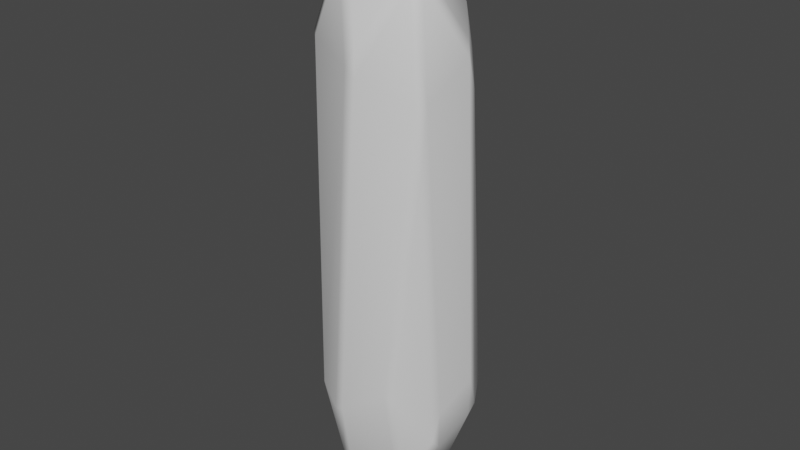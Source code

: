 # Source: stone_texture_pillar_1x4.blend  (saved by Blender 3.2.14; exported with 4.5.12 LTS)
import bpy
from mathutils import Matrix  # noqa: F401  (used for matrix-valued properties, if any)

bpy.ops.wm.read_factory_settings(use_empty=True)
scene = bpy.context.scene
scene.name = 'Scene'

# ---- collections
col_wall_1x4 = bpy.data.collections.new('wall 1x4'); scene.collection.children.link(col_wall_1x4)

# ---- materials (node trees are filled in below, after node groups)
mat_wall = bpy.data.materials.new('wall')
mat_wall.alpha_threshold = 0.0
mat_wall.use_transparent_shadow = False
mat_wall.line_color = (0.0, 0.0, 0.0, 1.0)

# ---- material node trees
mat_wall.use_nodes = True; mat_wall.node_tree.nodes.clear()
_N = mat_wall.node_tree.nodes; _L = mat_wall.node_tree.links
n0 = _N.new('ShaderNodeOutputMaterial'); n0.name = 'Material Output'; n0.location = (300, 300)
n1 = _N.new('ShaderNodeBsdfPrincipled'); n1.name = 'Principled BSDF'; n1.location = (10, 300)
n1.distribution = 'GGX'
n1.subsurface_method = 'RANDOM_WALK_SKIN'
n1.inputs[2].default_value = 0.4
n1.inputs[3].default_value = 1.45
n1.inputs[27].default_value = (0.0, 0.0, 0.0, 1.0)
n1.inputs[28].default_value = 1.0
_L.new(n1.outputs[0], n0.inputs[0])
n0.is_active_output = True

# ---- world
world_world = bpy.data.worlds.new('World'); scene.world = world_world
world_world.use_nodes = True; world_world.node_tree.nodes.clear()
_N = world_world.node_tree.nodes; _L = world_world.node_tree.links
n0 = _N.new('ShaderNodeOutputWorld'); n0.name = 'World Output'; n0.location = (300, 300)
n1 = _N.new('ShaderNodeBackground'); n1.name = 'Background'; n1.location = (10, 300)
n1.inputs[0].default_value = (0.05088, 0.05088, 0.05088, 1.0)
_L.new(n1.outputs[0], n0.inputs[0])
n0.is_active_output = True
world_world.color = (0.05088, 0.05088, 0.05088)
world_world.use_sun_shadow = False
world_world.sun_shadow_jitter_overblur = 0.0

# ---- meshes
me_cube_005 = bpy.data.meshes.new('Cube.005')
me_cube_005.from_pydata([(1.0, 1.0, 4.0), (1.0, 1.0, -4.0), (1.0, -1.0, 4.0), (1.0, -1.0, -4.0), (-1.0, 1.0, 4.0), (-1.0, 1.0, -4.0), (-1.0, -1.0, 4.0), (-1.0, -1.0, -4.0), (1.0, 1.0, 3.844), (1.0, 1.0, -3.844), (-1.0, -1.0, -3.844), (-1.0, -1.0, 3.844), (1.0, -1.0, 3.844), (1.0, -1.0, -3.844), (-1.0, 1.0, -3.844), (-1.0, 1.0, 3.844)], [], [(0, 4, 6, 2), (3, 13, 10, 7), (5, 1, 3, 7), (15, 4, 0, 8), (11, 6, 4, 15), (8, 0, 2, 12), (5, 14, 9, 1), (12, 2, 6, 11), (7, 10, 14, 5), (15, 8, 9, 14), (8, 12, 13, 9), (11, 15, 14, 10), (12, 11, 10, 13), (1, 9, 13, 3)])
me_cube_005.polygons.foreach_set('use_smooth', [True] * 14)
_uv = me_cube_005.uv_layers.new(name='UVMap')
_uv.uv.foreach_set('vector', [0.625, 0.5, 0.875, 0.5, 0.875, 0.75, 0.625, 0.75, 0.375, 0.75, 0.3799, 0.75, 0.3799, 1.0, 0.375, 1.0, 0.125, 0.5, 0.375, 0.5, 0.375, 0.75, 0.125, 0.75, 0.6201, 0.25, 0.625, 0.25, 0.625, 0.5, 0.6201, 0.5, 0.6201, 0.0, 0.625, 0.0, 0.625, 0.25, 0.6201, 0.25, 0.6201, 0.5, 0.625, 0.5, 0.625, 0.75, 0.6201, 0.75, 0.375, 0.25, 0.3799, 0.25, 0.3799, 0.5, 0.375, 0.5, 0.6201, 0.75, 0.625, 0.75, 0.625, 1.0, 0.6201, 1.0, 0.375, 0.0, 0.3799, 0.0, 0.3799, 0.25, 0.375, 0.25, 0.6201, 0.25, 0.6201, 0.5, 0.3799, 0.5, 0.3799, 0.25, 0.6201, 0.5, 0.6201, 0.75, 0.3799, 0.75, 0.3799, 0.5, 0.6201, 0.0, 0.6201, 0.25, 0.3799, 0.25, 0.3799, 0.0, 0.6201, 0.75, 0.6201, 1.0, 0.3799, 1.0, 0.3799, 0.75, 0.375, 0.5, 0.3799, 0.5, 0.3799, 0.75, 0.375, 0.75])
me_cube_005.materials.append(mat_wall)
me_cube_005.use_mirror_vertex_groups = False
me_cube_005.update()

# ---- objects
ob_cube_005 = bpy.data.objects.new('Cube.005', me_cube_005)

# ---- transforms, parenting, visibility, modifiers, constraints
ob_cube_005.location = (0.0, 0.0, 0.0)
ob_cube_005.lock_rotations_4d = False
ob_cube_005.empty_display_type = 'ARROWS'
ob_cube_005.lineart.crease_threshold = 0.0
_m = ob_cube_005.modifiers.new('Subdivision', 'SUBSURF')
_m.levels = 6
_m = ob_cube_005.modifiers.new('Displace', 'DISPLACE')
_m.mid_level = 1.0
_m.strength = 0.7
_m = ob_cube_005.modifiers.new('Displace.001', 'DISPLACE')
_m.mid_level = 0.1
_m.strength = 0.5
_m.texture_coords = 'GLOBAL'
_m = ob_cube_005.modifiers.new('Decimate', 'DECIMATE')
_m.ratio = 0.1
_m.use_collapse_triangulate = True
_m = ob_cube_005.modifiers.new('Decimate.001', 'DECIMATE')
_m.decimate_type = 'DISSOLVE'
_m.angle_limit = 0.2618
_m.use_dissolve_boundaries = True
_m = ob_cube_005.modifiers.new('Smooth', 'SMOOTH')
_m.iterations = 3
_m = ob_cube_005.modifiers.new('Bevel', 'BEVEL')
_m.width = 10.0
_m.width_pct = 10.0
_m.angle_limit = 0.3491
_m.use_clamp_overlap = False
_m.offset_type = 'PERCENT'
_m = ob_cube_005.modifiers.new('WeightedNormal', 'WEIGHTED_NORMAL')
_m = ob_cube_005.modifiers.new('Triangulate', 'TRIANGULATE')
_m.keep_custom_normals = True

# ---- collection membership
col_wall_1x4.objects.link(ob_cube_005)

# ---- scene / render settings (as saved in the file)
scene.frame_start = 1; scene.frame_end = 250; scene.frame_set(1)
scene.render.engine = 'BLENDER_EEVEE_NEXT'
scene.cycles.sampling_pattern = 'TABULATED_SOBOL'
scene.cycles.use_light_tree = False
scene.view_settings.view_transform = 'Filmic'
bpy.context.view_layer.update()

# ---- added for rendering (the .blend has no active camera and no usable light): camera, sun
cam_auto = bpy.data.cameras.new('AutoCamera')
cam_auto.lens = 50.0
cam_auto.sensor_width = 36.0
cam_auto.clip_end = 1000.0
ob_auto_camera = bpy.data.objects.new('AutoCamera', cam_auto)
scene.collection.objects.link(ob_auto_camera)
ob_auto_camera.location = (8.83616, -10.6147, 7.07598)
ob_auto_camera.rotation_euler = (1.09748, -7.21219e-08, 0.694738)
scene.camera = ob_auto_camera
light_auto_sun = bpy.data.lights.new('AutoSun', 'SUN')
light_auto_sun.energy = 3.0
light_auto_sun.angle = 0.0523599
ob_auto_sun = bpy.data.objects.new('AutoSun', light_auto_sun)
scene.collection.objects.link(ob_auto_sun)
ob_auto_sun.rotation_euler = (0.872665, 0.174533, 0.523599)
bpy.context.view_layer.update()

